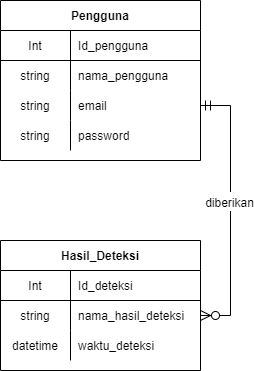

The diagram above was exported from draw.io. Its source (the exported page's mxGraphModel, read from the mxfile embedded in the PNG):
<mxGraphModel dx="880" dy="518" grid="1" gridSize="10" guides="1" tooltips="1" connect="1" arrows="1" fold="1" page="1" pageScale="1" pageWidth="850" pageHeight="1100" math="0" shadow="0" extFonts="Permanent Marker^https://fonts.googleapis.com/css?family=Permanent+Marker">
  <root>
    <mxCell id="0" />
    <mxCell id="1" parent="0" />
    <mxCell id="C-vyLk0tnHw3VtMMgP7b-23" value="Pengguna" style="shape=table;startSize=30;container=1;collapsible=1;childLayout=tableLayout;fixedRows=1;rowLines=0;fontStyle=1;align=center;resizeLast=1;" parent="1" vertex="1">
      <mxGeometry x="120" y="120" width="200" height="160" as="geometry" />
    </mxCell>
    <mxCell id="C-vyLk0tnHw3VtMMgP7b-24" value="" style="shape=partialRectangle;collapsible=0;dropTarget=0;pointerEvents=0;fillColor=none;points=[[0,0.5],[1,0.5]];portConstraint=eastwest;top=0;left=0;right=0;bottom=1;" parent="C-vyLk0tnHw3VtMMgP7b-23" vertex="1">
      <mxGeometry y="30" width="200" height="30" as="geometry" />
    </mxCell>
    <mxCell id="C-vyLk0tnHw3VtMMgP7b-25" value="Int" style="shape=partialRectangle;overflow=hidden;connectable=0;fillColor=none;top=0;left=0;bottom=0;right=0;fontStyle=0;align=center;verticalAlign=middle;" parent="C-vyLk0tnHw3VtMMgP7b-24" vertex="1">
      <mxGeometry width="70" height="30" as="geometry">
        <mxRectangle width="70" height="30" as="alternateBounds" />
      </mxGeometry>
    </mxCell>
    <mxCell id="C-vyLk0tnHw3VtMMgP7b-26" value="Id_pengguna" style="shape=partialRectangle;overflow=hidden;connectable=0;fillColor=none;top=0;left=0;bottom=0;right=0;align=left;spacingLeft=6;fontStyle=0;" parent="C-vyLk0tnHw3VtMMgP7b-24" vertex="1">
      <mxGeometry x="70" width="130" height="30" as="geometry">
        <mxRectangle width="130" height="30" as="alternateBounds" />
      </mxGeometry>
    </mxCell>
    <mxCell id="C-vyLk0tnHw3VtMMgP7b-27" value="" style="shape=partialRectangle;collapsible=0;dropTarget=0;pointerEvents=0;fillColor=none;points=[[0,0.5],[1,0.5]];portConstraint=eastwest;top=0;left=0;right=0;bottom=0;" parent="C-vyLk0tnHw3VtMMgP7b-23" vertex="1">
      <mxGeometry y="60" width="200" height="30" as="geometry" />
    </mxCell>
    <mxCell id="C-vyLk0tnHw3VtMMgP7b-28" value="string" style="shape=partialRectangle;overflow=hidden;connectable=0;fillColor=none;top=0;left=0;bottom=0;right=0;" parent="C-vyLk0tnHw3VtMMgP7b-27" vertex="1">
      <mxGeometry width="70" height="30" as="geometry">
        <mxRectangle width="70" height="30" as="alternateBounds" />
      </mxGeometry>
    </mxCell>
    <mxCell id="C-vyLk0tnHw3VtMMgP7b-29" value="nama_pengguna" style="shape=partialRectangle;overflow=hidden;connectable=0;fillColor=none;top=0;left=0;bottom=0;right=0;align=left;spacingLeft=6;" parent="C-vyLk0tnHw3VtMMgP7b-27" vertex="1">
      <mxGeometry x="70" width="130" height="30" as="geometry">
        <mxRectangle width="130" height="30" as="alternateBounds" />
      </mxGeometry>
    </mxCell>
    <mxCell id="fo-0IzA2JIjVbQ_eSGvO-1" value="" style="shape=partialRectangle;collapsible=0;dropTarget=0;pointerEvents=0;fillColor=none;points=[[0,0.5],[1,0.5]];portConstraint=eastwest;top=0;left=0;right=0;bottom=0;" vertex="1" parent="C-vyLk0tnHw3VtMMgP7b-23">
      <mxGeometry y="90" width="200" height="30" as="geometry" />
    </mxCell>
    <mxCell id="fo-0IzA2JIjVbQ_eSGvO-2" value="string" style="shape=partialRectangle;overflow=hidden;connectable=0;fillColor=none;top=0;left=0;bottom=0;right=0;" vertex="1" parent="fo-0IzA2JIjVbQ_eSGvO-1">
      <mxGeometry width="70" height="30" as="geometry">
        <mxRectangle width="70" height="30" as="alternateBounds" />
      </mxGeometry>
    </mxCell>
    <mxCell id="fo-0IzA2JIjVbQ_eSGvO-3" value="email" style="shape=partialRectangle;overflow=hidden;connectable=0;fillColor=none;top=0;left=0;bottom=0;right=0;align=left;spacingLeft=6;" vertex="1" parent="fo-0IzA2JIjVbQ_eSGvO-1">
      <mxGeometry x="70" width="130" height="30" as="geometry">
        <mxRectangle width="130" height="30" as="alternateBounds" />
      </mxGeometry>
    </mxCell>
    <mxCell id="fo-0IzA2JIjVbQ_eSGvO-4" value="" style="shape=partialRectangle;collapsible=0;dropTarget=0;pointerEvents=0;fillColor=none;points=[[0,0.5],[1,0.5]];portConstraint=eastwest;top=0;left=0;right=0;bottom=0;" vertex="1" parent="C-vyLk0tnHw3VtMMgP7b-23">
      <mxGeometry y="120" width="200" height="30" as="geometry" />
    </mxCell>
    <mxCell id="fo-0IzA2JIjVbQ_eSGvO-5" value="string" style="shape=partialRectangle;overflow=hidden;connectable=0;fillColor=none;top=0;left=0;bottom=0;right=0;" vertex="1" parent="fo-0IzA2JIjVbQ_eSGvO-4">
      <mxGeometry width="70" height="30" as="geometry">
        <mxRectangle width="70" height="30" as="alternateBounds" />
      </mxGeometry>
    </mxCell>
    <mxCell id="fo-0IzA2JIjVbQ_eSGvO-6" value="password" style="shape=partialRectangle;overflow=hidden;connectable=0;fillColor=none;top=0;left=0;bottom=0;right=0;align=left;spacingLeft=6;" vertex="1" parent="fo-0IzA2JIjVbQ_eSGvO-4">
      <mxGeometry x="70" width="130" height="30" as="geometry">
        <mxRectangle width="130" height="30" as="alternateBounds" />
      </mxGeometry>
    </mxCell>
    <mxCell id="fo-0IzA2JIjVbQ_eSGvO-10" value="Hasil_Deteksi" style="shape=table;startSize=30;container=1;collapsible=1;childLayout=tableLayout;fixedRows=1;rowLines=0;fontStyle=1;align=center;resizeLast=1;" vertex="1" parent="1">
      <mxGeometry x="120" y="360" width="200" height="130" as="geometry" />
    </mxCell>
    <mxCell id="fo-0IzA2JIjVbQ_eSGvO-11" value="" style="shape=partialRectangle;collapsible=0;dropTarget=0;pointerEvents=0;fillColor=none;points=[[0,0.5],[1,0.5]];portConstraint=eastwest;top=0;left=0;right=0;bottom=1;" vertex="1" parent="fo-0IzA2JIjVbQ_eSGvO-10">
      <mxGeometry y="30" width="200" height="30" as="geometry" />
    </mxCell>
    <mxCell id="fo-0IzA2JIjVbQ_eSGvO-12" value="Int" style="shape=partialRectangle;overflow=hidden;connectable=0;fillColor=none;top=0;left=0;bottom=0;right=0;fontStyle=0;align=center;verticalAlign=middle;" vertex="1" parent="fo-0IzA2JIjVbQ_eSGvO-11">
      <mxGeometry width="70" height="30" as="geometry">
        <mxRectangle width="70" height="30" as="alternateBounds" />
      </mxGeometry>
    </mxCell>
    <mxCell id="fo-0IzA2JIjVbQ_eSGvO-13" value="Id_deteksi" style="shape=partialRectangle;overflow=hidden;connectable=0;fillColor=none;top=0;left=0;bottom=0;right=0;align=left;spacingLeft=6;fontStyle=0;" vertex="1" parent="fo-0IzA2JIjVbQ_eSGvO-11">
      <mxGeometry x="70" width="130" height="30" as="geometry">
        <mxRectangle width="130" height="30" as="alternateBounds" />
      </mxGeometry>
    </mxCell>
    <mxCell id="fo-0IzA2JIjVbQ_eSGvO-14" value="" style="shape=partialRectangle;collapsible=0;dropTarget=0;pointerEvents=0;fillColor=none;points=[[0,0.5],[1,0.5]];portConstraint=eastwest;top=0;left=0;right=0;bottom=0;" vertex="1" parent="fo-0IzA2JIjVbQ_eSGvO-10">
      <mxGeometry y="60" width="200" height="30" as="geometry" />
    </mxCell>
    <mxCell id="fo-0IzA2JIjVbQ_eSGvO-15" value="string" style="shape=partialRectangle;overflow=hidden;connectable=0;fillColor=none;top=0;left=0;bottom=0;right=0;" vertex="1" parent="fo-0IzA2JIjVbQ_eSGvO-14">
      <mxGeometry width="70" height="30" as="geometry">
        <mxRectangle width="70" height="30" as="alternateBounds" />
      </mxGeometry>
    </mxCell>
    <mxCell id="fo-0IzA2JIjVbQ_eSGvO-16" value="nama_hasil_deteksi" style="shape=partialRectangle;overflow=hidden;connectable=0;fillColor=none;top=0;left=0;bottom=0;right=0;align=left;spacingLeft=6;" vertex="1" parent="fo-0IzA2JIjVbQ_eSGvO-14">
      <mxGeometry x="70" width="130" height="30" as="geometry">
        <mxRectangle width="130" height="30" as="alternateBounds" />
      </mxGeometry>
    </mxCell>
    <mxCell id="fo-0IzA2JIjVbQ_eSGvO-17" value="" style="shape=partialRectangle;collapsible=0;dropTarget=0;pointerEvents=0;fillColor=none;points=[[0,0.5],[1,0.5]];portConstraint=eastwest;top=0;left=0;right=0;bottom=0;" vertex="1" parent="fo-0IzA2JIjVbQ_eSGvO-10">
      <mxGeometry y="90" width="200" height="30" as="geometry" />
    </mxCell>
    <mxCell id="fo-0IzA2JIjVbQ_eSGvO-18" value="datetime" style="shape=partialRectangle;overflow=hidden;connectable=0;fillColor=none;top=0;left=0;bottom=0;right=0;" vertex="1" parent="fo-0IzA2JIjVbQ_eSGvO-17">
      <mxGeometry width="70" height="30" as="geometry">
        <mxRectangle width="70" height="30" as="alternateBounds" />
      </mxGeometry>
    </mxCell>
    <mxCell id="fo-0IzA2JIjVbQ_eSGvO-19" value="waktu_deteksi" style="shape=partialRectangle;overflow=hidden;connectable=0;fillColor=none;top=0;left=0;bottom=0;right=0;align=left;spacingLeft=6;" vertex="1" parent="fo-0IzA2JIjVbQ_eSGvO-17">
      <mxGeometry x="70" width="130" height="30" as="geometry">
        <mxRectangle width="130" height="30" as="alternateBounds" />
      </mxGeometry>
    </mxCell>
    <mxCell id="fo-0IzA2JIjVbQ_eSGvO-25" value="" style="edgeStyle=entityRelationEdgeStyle;fontSize=12;html=1;endArrow=ERzeroToMany;startArrow=ERmandOne;rounded=0;startSize=8;endSize=8;entryX=1;entryY=0.5;entryDx=0;entryDy=0;exitX=1;exitY=0.5;exitDx=0;exitDy=0;" edge="1" parent="1" source="fo-0IzA2JIjVbQ_eSGvO-1" target="fo-0IzA2JIjVbQ_eSGvO-14">
      <mxGeometry width="100" height="100" relative="1" as="geometry">
        <mxPoint x="330" y="220" as="sourcePoint" />
        <mxPoint x="270" y="260" as="targetPoint" />
      </mxGeometry>
    </mxCell>
    <mxCell id="fo-0IzA2JIjVbQ_eSGvO-26" value="&lt;font style=&quot;font-size: 12px;&quot;&gt;diberikan&lt;/font&gt;" style="edgeLabel;html=1;align=center;verticalAlign=middle;resizable=0;points=[];fontSize=16;" vertex="1" connectable="0" parent="fo-0IzA2JIjVbQ_eSGvO-25">
      <mxGeometry x="-0.0763" y="-2" relative="1" as="geometry">
        <mxPoint as="offset" />
      </mxGeometry>
    </mxCell>
  </root>
</mxGraphModel>